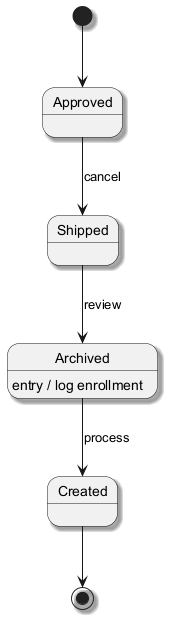

The diagram above was rendered by PlantUML. Its source (embedded in the PNG):
@startuml
skinparam backgroundColor #FFFFFF
skinparam classBackgroundColor #F1F8E9
skinparam classBorderColor #33691E
skinparam shadowing true
[*] --> Approved
Approved --> Shipped : cancel
Shipped --> Archived : review
Archived --> Created : process
Archived : entry / log enrollment
Created --> [*]
@enduml